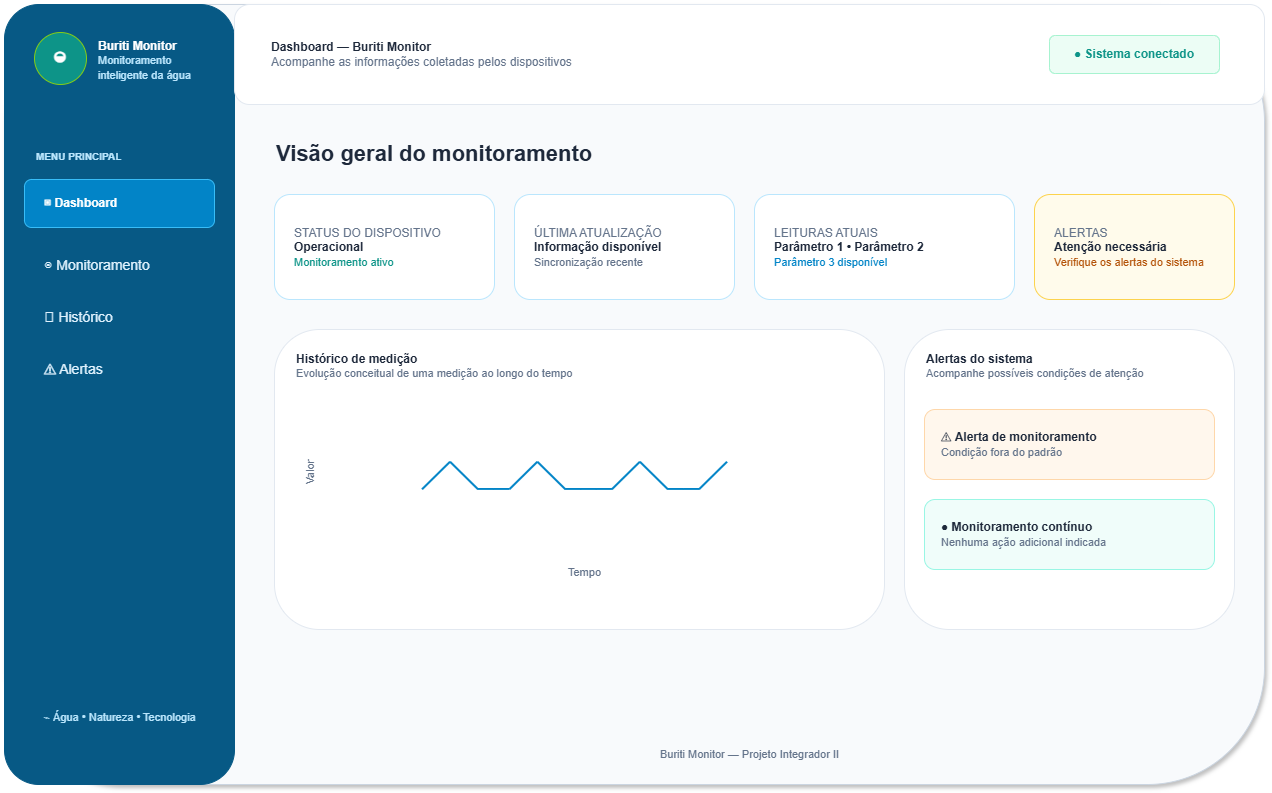

The diagram above was exported from draw.io. Its source (the exported page's mxGraphModel, read from the mxfile embedded in the PNG):
<mxGraphModel dx="2211" dy="1214" grid="1" gridSize="10" guides="1" tooltips="1" connect="1" arrows="1" fold="1" page="1" pageScale="1" pageWidth="827" pageHeight="1169" math="0" shadow="0">
  <root>
    <mxCell id="0" />
    <mxCell id="1" parent="0" />
    <mxCell id="im9CHlFdVYQHjd06iI6n-1" parent="1" style="rounded=1;whiteSpace=wrap;html=1;fillColor=#F8FAFC;strokeColor=#CBD5E1;shadow=1;" value="" vertex="1">
      <mxGeometry height="780" width="1260" x="20" y="20" as="geometry" />
    </mxCell>
    <mxCell id="im9CHlFdVYQHjd06iI6n-2" parent="im9CHlFdVYQHjd06iI6n-1" style="rounded=1;whiteSpace=wrap;html=1;fillColor=#075985;strokeColor=#075985;container=1;pointerEvents=0;" value="" vertex="1">
      <mxGeometry height="780" width="230" as="geometry" />
    </mxCell>
    <mxCell id="im9CHlFdVYQHjd06iI6n-3" parent="im9CHlFdVYQHjd06iI6n-2" style="ellipse;whiteSpace=wrap;html=1;fillColor=#0D9488;strokeColor=#84CC16;fontColor=#FFFFFF;fontSize=24;fontStyle=1;" value="◒" vertex="1">
      <mxGeometry height="52" width="52" x="30" y="28" as="geometry" />
    </mxCell>
    <mxCell id="im9CHlFdVYQHjd06iI6n-4" parent="im9CHlFdVYQHjd06iI6n-2" style="text;align=left;verticalAlign=middle;whiteSpace=wrap;html=1;fontColor=#FFFFFF;" value="&lt;b&gt;Buriti Monitor&lt;/b&gt;&lt;br&gt;&lt;font color=&quot;#BAE6FD&quot; style=&quot;font-size:11px&quot;&gt;Monitoramento inteligente da água&lt;/font&gt;" vertex="1">
      <mxGeometry height="62" width="120" x="92" y="25" as="geometry" />
    </mxCell>
    <mxCell id="im9CHlFdVYQHjd06iI6n-5" parent="im9CHlFdVYQHjd06iI6n-2" style="text;align=left;html=1;fontColor=#BAE6FD;fontSize=10;fontStyle=1;" value="MENU PRINCIPAL" vertex="1">
      <mxGeometry height="25" width="170" x="30" y="140" as="geometry" />
    </mxCell>
    <mxCell id="im9CHlFdVYQHjd06iI6n-6" parent="im9CHlFdVYQHjd06iI6n-2" style="rounded=1;whiteSpace=wrap;html=1;fillColor=#0284C7;strokeColor=#38BDF8;fontColor=#FFFFFF;fontStyle=1;align=left;spacingLeft=18;" value="▣  Dashboard" vertex="1">
      <mxGeometry height="48" width="190" x="20" y="175" as="geometry" />
    </mxCell>
    <mxCell id="im9CHlFdVYQHjd06iI6n-7" parent="im9CHlFdVYQHjd06iI6n-2" style="text;align=left;verticalAlign=middle;html=1;fontColor=#E0F2FE;fontSize=14;" value="◉  Monitoramento" vertex="1">
      <mxGeometry height="42" width="170" x="38" y="240" as="geometry" />
    </mxCell>
    <mxCell id="im9CHlFdVYQHjd06iI6n-8" parent="im9CHlFdVYQHjd06iI6n-2" style="text;align=left;verticalAlign=middle;html=1;fontColor=#E0F2FE;fontSize=14;" value="◴  Histórico" vertex="1">
      <mxGeometry height="42" width="170" x="38" y="292" as="geometry" />
    </mxCell>
    <mxCell id="im9CHlFdVYQHjd06iI6n-9" parent="im9CHlFdVYQHjd06iI6n-2" style="text;align=left;verticalAlign=middle;html=1;fontColor=#E0F2FE;fontSize=14;" value="⚠  Alertas" vertex="1">
      <mxGeometry height="42" width="170" x="38" y="344" as="geometry" />
    </mxCell>
    <mxCell id="im9CHlFdVYQHjd06iI6n-10" parent="im9CHlFdVYQHjd06iI6n-2" style="text;align=center;html=1;fontColor=#BAE6FD;fontSize=11;" value="⌁  Água • Natureza • Tecnologia" vertex="1">
      <mxGeometry height="45" width="190" x="20" y="700" as="geometry" />
    </mxCell>
    <mxCell id="im9CHlFdVYQHjd06iI6n-11" parent="im9CHlFdVYQHjd06iI6n-1" style="rounded=1;whiteSpace=wrap;html=1;fillColor=#FFFFFF;strokeColor=#E2E8F0;container=1;pointerEvents=0;" value="" vertex="1">
      <mxGeometry height="100" width="1030" x="230" as="geometry" />
    </mxCell>
    <mxCell id="im9CHlFdVYQHjd06iI6n-12" parent="im9CHlFdVYQHjd06iI6n-11" style="text;align=left;verticalAlign=middle;html=1;fontColor=#1E293B;" value="&lt;b&gt;Dashboard — Buriti Monitor&lt;/b&gt;&lt;br&gt;&lt;font color=&quot;#64748B&quot; style=&quot;font-size:12px&quot;&gt;Acompanhe as informações coletadas pelos dispositivos&lt;/font&gt;" vertex="1">
      <mxGeometry height="60" width="500" x="35" y="20" as="geometry" />
    </mxCell>
    <mxCell id="im9CHlFdVYQHjd06iI6n-13" parent="im9CHlFdVYQHjd06iI6n-11" style="rounded=1;whiteSpace=wrap;html=1;fillColor=#ECFDF5;strokeColor=#A7F3D0;fontColor=#0D9488;fontStyle=1;" value="● Sistema conectado" vertex="1">
      <mxGeometry height="38" width="170" x="815" y="31" as="geometry" />
    </mxCell>
    <mxCell id="im9CHlFdVYQHjd06iI6n-14" parent="im9CHlFdVYQHjd06iI6n-1" style="text;align=left;html=1;fontColor=#1E293B;fontSize=22;fontStyle=1;" value="Visão geral do monitoramento" vertex="1">
      <mxGeometry height="45" width="600" x="270" y="130" as="geometry" />
    </mxCell>
    <mxCell id="im9CHlFdVYQHjd06iI6n-15" parent="im9CHlFdVYQHjd06iI6n-1" style="rounded=1;whiteSpace=wrap;html=1;fillColor=#FFFFFF;strokeColor=#BAE6FD;align=left;spacingLeft=18;verticalAlign=middle;fontColor=#1E293B;" value="&lt;font color=&quot;#64748B&quot; style=&quot;font-size:12px&quot;&gt;STATUS DO DISPOSITIVO&lt;/font&gt;&lt;br&gt;&lt;b&gt;Operacional&lt;/b&gt;&lt;br&gt;&lt;font color=&quot;#0D9488&quot; style=&quot;font-size:11px&quot;&gt;Monitoramento ativo&lt;/font&gt;" vertex="1">
      <mxGeometry height="105" width="220" x="270" y="190" as="geometry" />
    </mxCell>
    <mxCell id="im9CHlFdVYQHjd06iI6n-16" parent="im9CHlFdVYQHjd06iI6n-1" style="rounded=1;whiteSpace=wrap;html=1;fillColor=#FFFFFF;strokeColor=#BAE6FD;align=left;spacingLeft=18;verticalAlign=middle;fontColor=#1E293B;" value="&lt;font color=&quot;#64748B&quot; style=&quot;font-size:12px&quot;&gt;ÚLTIMA ATUALIZAÇÃO&lt;/font&gt;&lt;br&gt;&lt;b&gt;Informação disponível&lt;/b&gt;&lt;br&gt;&lt;font color=&quot;#64748B&quot; style=&quot;font-size:11px&quot;&gt;Sincronização recente&lt;/font&gt;" vertex="1">
      <mxGeometry height="105" width="220" x="510" y="190" as="geometry" />
    </mxCell>
    <mxCell id="im9CHlFdVYQHjd06iI6n-17" parent="im9CHlFdVYQHjd06iI6n-1" style="rounded=1;whiteSpace=wrap;html=1;fillColor=#FFFFFF;strokeColor=#BAE6FD;align=left;spacingLeft=18;verticalAlign=middle;fontColor=#1E293B;" value="&lt;font color=&quot;#64748B&quot; style=&quot;font-size:12px&quot;&gt;LEITURAS ATUAIS&lt;/font&gt;&lt;br&gt;&lt;b&gt;Parâmetro 1   •   Parâmetro 2&lt;/b&gt;&lt;br&gt;&lt;font color=&quot;#0284C7&quot; style=&quot;font-size:11px&quot;&gt;Parâmetro 3 disponível&lt;/font&gt;" vertex="1">
      <mxGeometry height="105" width="260" x="750" y="190" as="geometry" />
    </mxCell>
    <mxCell id="im9CHlFdVYQHjd06iI6n-18" parent="im9CHlFdVYQHjd06iI6n-1" style="rounded=1;whiteSpace=wrap;html=1;fillColor=#FFFBEB;strokeColor=#FCD34D;align=left;spacingLeft=18;verticalAlign=middle;fontColor=#1E293B;" value="&lt;font color=&quot;#64748B&quot; style=&quot;font-size:12px&quot;&gt;ALERTAS&lt;/font&gt;&lt;br&gt;&lt;b&gt;Atenção necessária&lt;/b&gt;&lt;br&gt;&lt;font color=&quot;#B45309&quot; style=&quot;font-size:11px&quot;&gt;Verifique os alertas do sistema&lt;/font&gt;" vertex="1">
      <mxGeometry height="105" width="200" x="1030" y="190" as="geometry" />
    </mxCell>
    <mxCell id="im9CHlFdVYQHjd06iI6n-19" parent="im9CHlFdVYQHjd06iI6n-1" style="rounded=1;whiteSpace=wrap;html=1;fillColor=#FFFFFF;strokeColor=#E2E8F0;align=left;verticalAlign=top;spacingTop=16;spacingLeft=20;fontColor=#1E293B;" value="&lt;b&gt;Histórico de medição&lt;/b&gt;&lt;br&gt;&lt;font color=&quot;#64748B&quot; style=&quot;font-size:11px&quot;&gt;Evolução conceitual de uma medição ao longo do tempo&lt;/font&gt;" vertex="1">
      <mxGeometry height="300" width="610" x="270" y="325" as="geometry" />
    </mxCell>
    <mxCell id="im9CHlFdVYQHjd06iI6n-20" parent="im9CHlFdVYQHjd06iI6n-1" style="text;html=1;rotation=270;fontColor=#64748B;fontSize=11;" value="Valor" vertex="1">
      <mxGeometry height="30" width="45" x="285" y="445" as="geometry" />
    </mxCell>
    <mxCell id="im9CHlFdVYQHjd06iI6n-21" parent="im9CHlFdVYQHjd06iI6n-1" style="text;html=1;fontColor=#0284C7;fontSize=28;align=center;verticalAlign=middle;" value="╱╲__╱╲___╱╲__╱" vertex="1">
      <mxGeometry height="100" width="440" x="350" y="420" as="geometry" />
    </mxCell>
    <mxCell id="im9CHlFdVYQHjd06iI6n-22" parent="im9CHlFdVYQHjd06iI6n-1" style="text;html=1;fontColor=#64748B;fontSize=11;align=center;" value="Tempo" vertex="1">
      <mxGeometry height="25" width="100" x="530" y="555" as="geometry" />
    </mxCell>
    <mxCell id="im9CHlFdVYQHjd06iI6n-23" parent="im9CHlFdVYQHjd06iI6n-1" style="rounded=1;whiteSpace=wrap;html=1;fillColor=#FFFFFF;strokeColor=#E2E8F0;align=left;verticalAlign=top;spacingTop=16;spacingLeft=20;fontColor=#1E293B;" value="&lt;b&gt;Alertas do sistema&lt;/b&gt;&lt;br&gt;&lt;font color=&quot;#64748B&quot; style=&quot;font-size:11px&quot;&gt;Acompanhe possíveis condições de atenção&lt;/font&gt;" vertex="1">
      <mxGeometry height="300" width="330" x="900" y="325" as="geometry" />
    </mxCell>
    <mxCell id="im9CHlFdVYQHjd06iI6n-24" parent="im9CHlFdVYQHjd06iI6n-1" style="rounded=1;whiteSpace=wrap;html=1;fillColor=#FFF7ED;strokeColor=#FED7AA;align=left;spacingLeft=15;verticalAlign=middle;fontColor=#1E293B;" value="⚠  &lt;b&gt;Alerta de monitoramento&lt;/b&gt;&lt;br&gt;&lt;font color=&quot;#64748B&quot; style=&quot;font-size:11px&quot;&gt;Condição fora do padrão&lt;/font&gt;" vertex="1">
      <mxGeometry height="70" width="290" x="920" y="405" as="geometry" />
    </mxCell>
    <mxCell id="im9CHlFdVYQHjd06iI6n-25" parent="im9CHlFdVYQHjd06iI6n-1" style="rounded=1;whiteSpace=wrap;html=1;fillColor=#F0FDFA;strokeColor=#99F6E4;align=left;spacingLeft=15;verticalAlign=middle;fontColor=#1E293B;" value="●  &lt;b&gt;Monitoramento contínuo&lt;/b&gt;&lt;br&gt;&lt;font color=&quot;#64748B&quot; style=&quot;font-size:11px&quot;&gt;Nenhuma ação adicional indicada&lt;/font&gt;" vertex="1">
      <mxGeometry height="70" width="290" x="920" y="495" as="geometry" />
    </mxCell>
    <mxCell id="im9CHlFdVYQHjd06iI6n-26" parent="im9CHlFdVYQHjd06iI6n-1" style="text;align=center;verticalAlign=middle;html=1;fontColor=#64748B;fontSize=11;" value="Buriti Monitor — Projeto Integrador II" vertex="1">
      <mxGeometry height="30" width="1030" x="230" y="735" as="geometry" />
    </mxCell>
  </root>
</mxGraphModel>